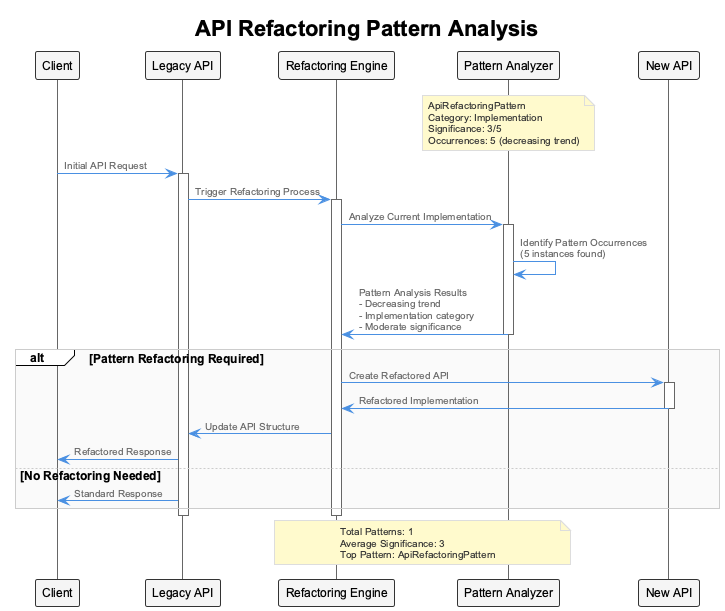

The diagram above was rendered by PlantUML. Its source (embedded in the PNG):
@startuml
!include /Users/q284340/Agentic/coding/docs/puml/_standard-style.puml

title API Refactoring Pattern Analysis

participant "Client" as C
participant "Legacy API" as LA
participant "Refactoring Engine" as RE
participant "Pattern Analyzer" as PA
participant "New API" as NA

note over PA : ApiRefactoringPattern\nCategory: Implementation\nSignificance: 3/5\nOccurrences: 5 (decreasing trend)

C -> LA : Initial API Request
activate LA

LA -> RE : Trigger Refactoring Process
activate RE

RE -> PA : Analyze Current Implementation
activate PA

PA -> PA : Identify Pattern Occurrences\n(5 instances found)

PA -> RE : Pattern Analysis Results\n- Decreasing trend\n- Implementation category\n- Moderate significance
deactivate PA

alt Pattern Refactoring Required
    RE -> NA : Create Refactored API
    activate NA
    
    NA -> RE : Refactored Implementation
    deactivate NA
    
    RE -> LA : Update API Structure
    
    LA -> C : Refactored Response
else No Refactoring Needed
    LA -> C : Standard Response
end

deactivate RE
deactivate LA

note over RE, PA : Total Patterns: 1\nAverage Significance: 3\nTop Pattern: ApiRefactoringPattern

@enduml